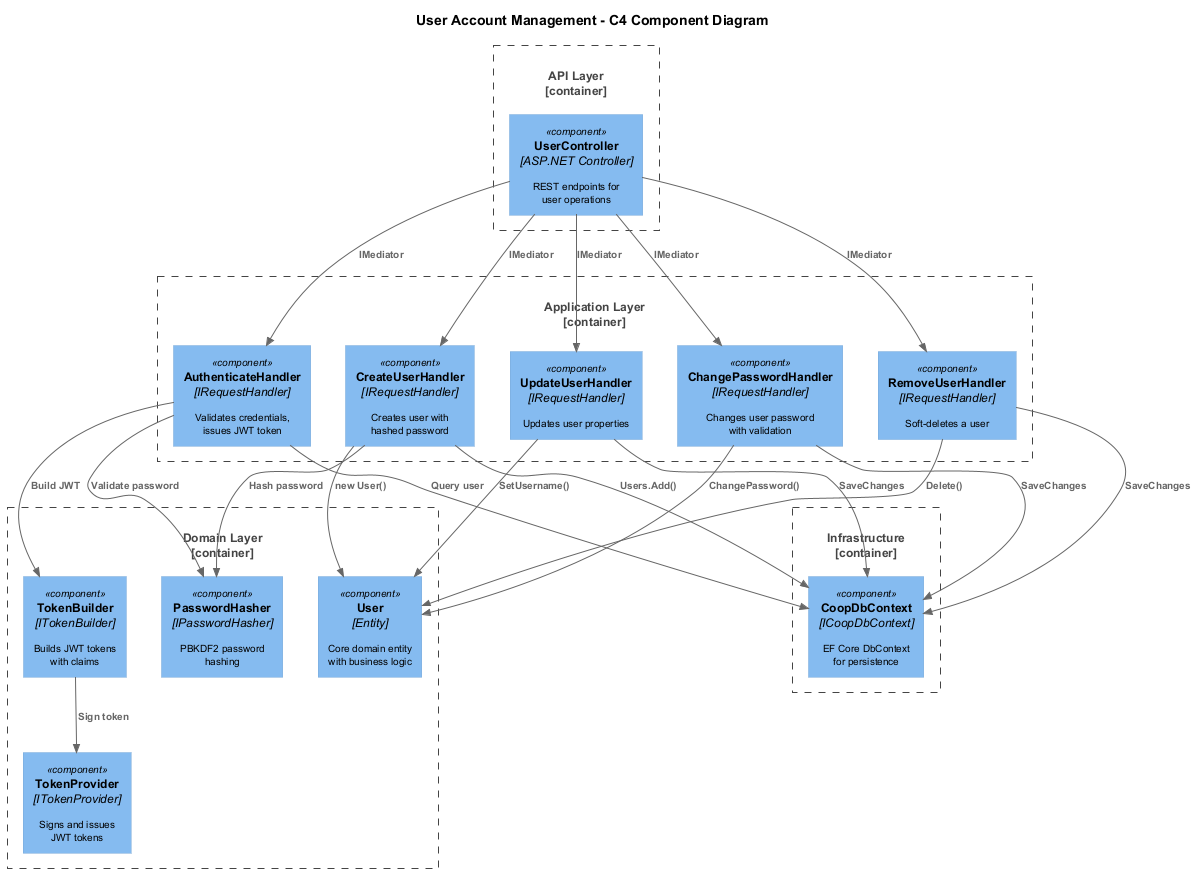

The diagram above was rendered by PlantUML. Its source (embedded in the PNG):
@startuml c4-component

!include https://raw.githubusercontent.com/plantuml-stdlib/C4-PlantUML/master/C4_Component.puml

skinparam defaultFontSize 10
skinparam shadowing false

title User Account Management - C4 Component Diagram

Container_Boundary(api, "API Layer") {
    Component(ctrl, "UserController", "ASP.NET Controller", "REST endpoints for\nuser operations")
}

Container_Boundary(app, "Application Layer") {
    Component(create, "CreateUserHandler", "IRequestHandler", "Creates user with\nhashed password")
    Component(auth, "AuthenticateHandler", "IRequestHandler", "Validates credentials,\nissues JWT token")
    Component(changePw, "ChangePasswordHandler", "IRequestHandler", "Changes user password\nwith validation")
    Component(update, "UpdateUserHandler", "IRequestHandler", "Updates user properties")
    Component(remove, "RemoveUserHandler", "IRequestHandler", "Soft-deletes a user")
}

Container_Boundary(domain, "Domain Layer") {
    Component(userEntity, "User", "Entity", "Core domain entity\nwith business logic")
    Component(hasher, "PasswordHasher", "IPasswordHasher", "PBKDF2 password\nhashing")
    Component(tokenBuilder, "TokenBuilder", "ITokenBuilder", "Builds JWT tokens\nwith claims")
    Component(tokenProvider, "TokenProvider", "ITokenProvider", "Signs and issues\nJWT tokens")
}

Container_Boundary(infra, "Infrastructure") {
    Component(dbCtx, "CoopDbContext", "ICoopDbContext", "EF Core DbContext\nfor persistence")
}

Rel(ctrl, create, "IMediator")
Rel(ctrl, auth, "IMediator")
Rel(ctrl, changePw, "IMediator")
Rel(ctrl, update, "IMediator")
Rel(ctrl, remove, "IMediator")

Rel(create, hasher, "Hash password")
Rel(create, userEntity, "new User()")
Rel(create, dbCtx, "Users.Add()")

Rel(auth, dbCtx, "Query user")
Rel(auth, hasher, "Validate password")
Rel(auth, tokenBuilder, "Build JWT")
Rel(tokenBuilder, tokenProvider, "Sign token")

Rel(changePw, userEntity, "ChangePassword()")
Rel(changePw, dbCtx, "SaveChanges")

Rel(update, userEntity, "SetUsername()")
Rel(update, dbCtx, "SaveChanges")

Rel(remove, userEntity, "Delete()")
Rel(remove, dbCtx, "SaveChanges")

@enduml